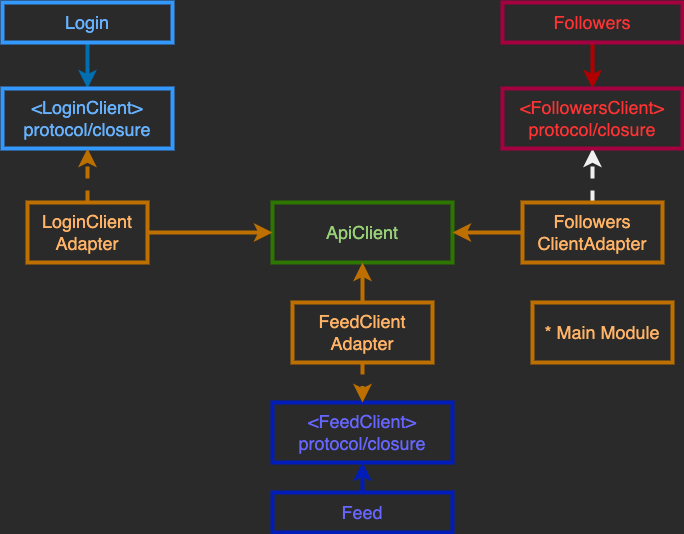

The diagram above was exported from draw.io. Its source (the exported page's mxGraphModel, read from the mxfile embedded in the PNG):
<mxGraphModel dx="1234" dy="708" grid="1" gridSize="10" guides="1" tooltips="1" connect="1" arrows="1" fold="1" page="1" pageScale="1" pageWidth="850" pageHeight="1100" math="0" shadow="0">
  <root>
    <mxCell id="0" />
    <mxCell id="1" parent="0" />
    <mxCell id="I8y70X8x442M83dqnvol-9" style="edgeStyle=orthogonalEdgeStyle;rounded=0;orthogonalLoop=1;jettySize=auto;html=1;exitX=0.5;exitY=1;exitDx=0;exitDy=0;entryX=0.5;entryY=0;entryDx=0;entryDy=0;fontSize=18;fontColor=#B266FF;fillColor=#1ba1e2;strokeColor=#006EAF;strokeWidth=4;" edge="1" parent="1" source="I8y70X8x442M83dqnvol-1" target="I8y70X8x442M83dqnvol-8">
      <mxGeometry relative="1" as="geometry" />
    </mxCell>
    <mxCell id="I8y70X8x442M83dqnvol-1" value="Login" style="rounded=0;whiteSpace=wrap;html=1;strokeColor=#3399FF;strokeWidth=4;fillColor=none;fontColor=#66B2FF;fontSize=18;" vertex="1" parent="1">
      <mxGeometry x="50" y="140" width="170" height="40" as="geometry" />
    </mxCell>
    <mxCell id="I8y70X8x442M83dqnvol-16" style="edgeStyle=orthogonalEdgeStyle;rounded=0;orthogonalLoop=1;jettySize=auto;html=1;exitX=0.5;exitY=1;exitDx=0;exitDy=0;entryX=0.5;entryY=0;entryDx=0;entryDy=0;fontSize=18;fontColor=#FFB366;strokeWidth=4;fillColor=#e51400;strokeColor=#B20000;" edge="1" parent="1" source="I8y70X8x442M83dqnvol-2" target="I8y70X8x442M83dqnvol-15">
      <mxGeometry relative="1" as="geometry" />
    </mxCell>
    <mxCell id="I8y70X8x442M83dqnvol-2" value="Followers" style="rounded=0;whiteSpace=wrap;html=1;strokeColor=#A50040;strokeWidth=4;fillColor=none;fontColor=#FF3333;fontSize=18;" vertex="1" parent="1">
      <mxGeometry x="550" y="140" width="180" height="40" as="geometry" />
    </mxCell>
    <mxCell id="I8y70X8x442M83dqnvol-3" value="ApiClient&lt;br style=&quot;font-size: 18px;&quot;&gt;" style="rounded=0;whiteSpace=wrap;html=1;strokeColor=#2D7600;strokeWidth=4;fillColor=none;fontColor=#97D077;fontSize=18;" vertex="1" parent="1">
      <mxGeometry x="320" y="340" width="180" height="60" as="geometry" />
    </mxCell>
    <mxCell id="I8y70X8x442M83dqnvol-6" value="&amp;lt;FeedClient&amp;gt;&lt;br&gt;protocol/closure" style="rounded=0;whiteSpace=wrap;html=1;strokeColor=#001DBC;strokeWidth=4;fillColor=none;fontColor=#6666FF;fontSize=18;" vertex="1" parent="1">
      <mxGeometry x="320" y="540" width="180" height="60" as="geometry" />
    </mxCell>
    <mxCell id="I8y70X8x442M83dqnvol-8" value="&amp;lt;LoginClient&amp;gt;&lt;br&gt;protocol/closure" style="rounded=0;whiteSpace=wrap;html=1;strokeColor=#3399FF;strokeWidth=4;fillColor=none;fontColor=#66B2FF;fontSize=18;" vertex="1" parent="1">
      <mxGeometry x="50" y="226" width="170" height="60" as="geometry" />
    </mxCell>
    <mxCell id="I8y70X8x442M83dqnvol-11" style="edgeStyle=orthogonalEdgeStyle;rounded=0;orthogonalLoop=1;jettySize=auto;html=1;exitX=0.5;exitY=0;exitDx=0;exitDy=0;entryX=0.5;entryY=1;entryDx=0;entryDy=0;fontSize=18;fontColor=#FFB366;strokeWidth=4;dashed=1;fillColor=#f0a30a;strokeColor=#BD7000;" edge="1" parent="1" source="I8y70X8x442M83dqnvol-10" target="I8y70X8x442M83dqnvol-8">
      <mxGeometry relative="1" as="geometry" />
    </mxCell>
    <mxCell id="I8y70X8x442M83dqnvol-12" style="edgeStyle=orthogonalEdgeStyle;rounded=0;orthogonalLoop=1;jettySize=auto;html=1;exitX=1;exitY=0.5;exitDx=0;exitDy=0;entryX=0;entryY=0.5;entryDx=0;entryDy=0;fontSize=18;fontColor=#FFB366;strokeWidth=4;fillColor=#f0a30a;strokeColor=#BD7000;" edge="1" parent="1" source="I8y70X8x442M83dqnvol-10" target="I8y70X8x442M83dqnvol-3">
      <mxGeometry relative="1" as="geometry" />
    </mxCell>
    <mxCell id="I8y70X8x442M83dqnvol-10" value="LoginClient&lt;br&gt;Adapter" style="rounded=0;whiteSpace=wrap;html=1;strokeColor=#BD7000;strokeWidth=4;fillColor=none;fontColor=#FFB366;fontSize=18;" vertex="1" parent="1">
      <mxGeometry x="75" y="340" width="120" height="60" as="geometry" />
    </mxCell>
    <mxCell id="I8y70X8x442M83dqnvol-14" style="edgeStyle=orthogonalEdgeStyle;rounded=0;orthogonalLoop=1;jettySize=auto;html=1;exitX=0;exitY=0.5;exitDx=0;exitDy=0;entryX=1;entryY=0.5;entryDx=0;entryDy=0;fontSize=18;fontColor=#FFB366;strokeWidth=4;fillColor=#f0a30a;strokeColor=#BD7000;" edge="1" parent="1" source="I8y70X8x442M83dqnvol-13" target="I8y70X8x442M83dqnvol-3">
      <mxGeometry relative="1" as="geometry" />
    </mxCell>
    <mxCell id="I8y70X8x442M83dqnvol-18" style="edgeStyle=orthogonalEdgeStyle;rounded=0;orthogonalLoop=1;jettySize=auto;html=1;exitX=0.5;exitY=0;exitDx=0;exitDy=0;entryX=0.5;entryY=1;entryDx=0;entryDy=0;dashed=1;fontSize=18;fontColor=#FFB366;strokeWidth=4;" edge="1" parent="1" source="I8y70X8x442M83dqnvol-13" target="I8y70X8x442M83dqnvol-15">
      <mxGeometry relative="1" as="geometry" />
    </mxCell>
    <mxCell id="I8y70X8x442M83dqnvol-13" value="Followers&lt;br&gt;ClientAdapter" style="rounded=0;whiteSpace=wrap;html=1;strokeColor=#BD7000;strokeWidth=4;fillColor=none;fontColor=#FFB366;fontSize=18;" vertex="1" parent="1">
      <mxGeometry x="570" y="340" width="140" height="60" as="geometry" />
    </mxCell>
    <mxCell id="I8y70X8x442M83dqnvol-15" value="&amp;lt;FollowersClient&amp;gt;&lt;br&gt;protocol/closure" style="rounded=0;whiteSpace=wrap;html=1;strokeColor=#A50040;strokeWidth=4;fillColor=none;fontColor=#FF3333;fontSize=18;" vertex="1" parent="1">
      <mxGeometry x="550" y="226" width="180" height="60" as="geometry" />
    </mxCell>
    <mxCell id="I8y70X8x442M83dqnvol-20" style="edgeStyle=orthogonalEdgeStyle;rounded=0;orthogonalLoop=1;jettySize=auto;html=1;exitX=0.5;exitY=0;exitDx=0;exitDy=0;entryX=0.5;entryY=1;entryDx=0;entryDy=0;fontSize=18;fontColor=#FFB366;strokeWidth=4;fillColor=#f0a30a;strokeColor=#BD7000;" edge="1" parent="1" source="I8y70X8x442M83dqnvol-19" target="I8y70X8x442M83dqnvol-3">
      <mxGeometry relative="1" as="geometry" />
    </mxCell>
    <mxCell id="I8y70X8x442M83dqnvol-21" style="edgeStyle=orthogonalEdgeStyle;rounded=0;orthogonalLoop=1;jettySize=auto;html=1;exitX=0.5;exitY=1;exitDx=0;exitDy=0;entryX=0.5;entryY=0;entryDx=0;entryDy=0;fontSize=18;fontColor=#FFB366;strokeWidth=4;dashed=1;fillColor=#f0a30a;strokeColor=#BD7000;" edge="1" parent="1" source="I8y70X8x442M83dqnvol-19" target="I8y70X8x442M83dqnvol-6">
      <mxGeometry relative="1" as="geometry" />
    </mxCell>
    <mxCell id="I8y70X8x442M83dqnvol-19" value="FeedClient&lt;br&gt;Adapter" style="rounded=0;whiteSpace=wrap;html=1;strokeColor=#BD7000;strokeWidth=4;fillColor=none;fontColor=#FFB366;fontSize=18;" vertex="1" parent="1">
      <mxGeometry x="340" y="440" width="140" height="60" as="geometry" />
    </mxCell>
    <mxCell id="I8y70X8x442M83dqnvol-23" style="edgeStyle=orthogonalEdgeStyle;rounded=0;orthogonalLoop=1;jettySize=auto;html=1;exitX=0.5;exitY=0;exitDx=0;exitDy=0;entryX=0.5;entryY=1;entryDx=0;entryDy=0;fontSize=18;fontColor=#FFB366;strokeWidth=4;fillColor=#0050ef;strokeColor=#001DBC;" edge="1" parent="1" source="I8y70X8x442M83dqnvol-22" target="I8y70X8x442M83dqnvol-6">
      <mxGeometry relative="1" as="geometry" />
    </mxCell>
    <mxCell id="I8y70X8x442M83dqnvol-22" value="Feed" style="rounded=0;whiteSpace=wrap;html=1;strokeColor=#001DBC;strokeWidth=4;fillColor=none;fontColor=#6666FF;fontSize=18;" vertex="1" parent="1">
      <mxGeometry x="320" y="630" width="180" height="40" as="geometry" />
    </mxCell>
    <mxCell id="I8y70X8x442M83dqnvol-24" value="* Main Module" style="rounded=0;whiteSpace=wrap;html=1;strokeColor=#BD7000;strokeWidth=4;fillColor=none;fontColor=#FFB366;fontSize=18;" vertex="1" parent="1">
      <mxGeometry x="580" y="440" width="140" height="60" as="geometry" />
    </mxCell>
  </root>
</mxGraphModel>